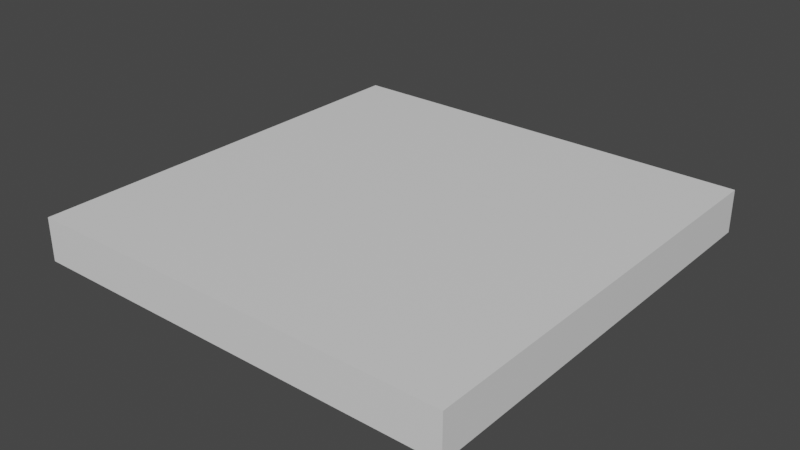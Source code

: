 # Source: ConveyorRollerPlatformSource.blend  (saved by Blender 2.93.20; exported with 4.5.12 LTS)
import bpy
from mathutils import Matrix  # noqa: F401  (used for matrix-valued properties, if any)

bpy.ops.wm.read_factory_settings(use_empty=True)
scene = bpy.context.scene
scene.name = 'Scene'

# ---- collections
col_collection = bpy.data.collections.new('Collection'); scene.collection.children.link(col_collection)

# ---- materials (node trees are filled in below, after node groups)
mat_conveyor = bpy.data.materials.new('Conveyor')
mat_conveyor.use_transparent_shadow = False
mat_conveyor.roughness = 0.5

# ---- material node trees
mat_conveyor.use_nodes = True; mat_conveyor.node_tree.nodes.clear()
_N = mat_conveyor.node_tree.nodes; _L = mat_conveyor.node_tree.links
n0 = _N.new('ShaderNodeBsdfPrincipled'); n0.name = 'Principled BSDF'; n0.location = (10, 300)
n0.distribution = 'GGX'
n0.subsurface_method = 'BURLEY'
n0.inputs[3].default_value = 1.45
n0.inputs[27].default_value = (0.0, 0.0, 0.0, 1.0)
n0.inputs[28].default_value = 1.0
n1 = _N.new('ShaderNodeOutputMaterial'); n1.name = 'Material Output'; n1.location = (300, 300)
n2 = _N.new('ShaderNodeNormalMap'); n2.name = 'Normal Map'; n2.location = (-300, -300)
n2.label = 'Normal/Map'
n2.inputs[0].default_value = 0.0
_L.new(n0.outputs[0], n1.inputs[0])
_L.new(n2.outputs[0], n0.inputs[5])
n1.is_active_output = True

# ---- world
world_world = bpy.data.worlds.new('World'); scene.world = world_world
world_world.use_nodes = True; world_world.node_tree.nodes.clear()
_N = world_world.node_tree.nodes; _L = world_world.node_tree.links
n0 = _N.new('ShaderNodeOutputWorld'); n0.name = 'World Output'; n0.location = (300, 300)
n1 = _N.new('ShaderNodeBackground'); n1.name = 'Background'; n1.location = (10, 300)
n1.inputs[0].default_value = (0.05088, 0.05088, 0.05088, 1.0)
_L.new(n1.outputs[0], n0.inputs[0])
n0.is_active_output = True
world_world.color = (0.05088, 0.05088, 0.05088)
world_world.use_sun_shadow = False
world_world.sun_shadow_jitter_overblur = 0.0

# ---- meshes
me_cube_002 = bpy.data.meshes.new('Cube.002')
me_cube_002.from_pydata([(-1.0, -1.0, 1.0), (-1.0, -1.0, 1.2), (-1.0, 1.0, 1.0), (-1.0, 1.0, 1.2), (1.0, -1.0, 1.0), (1.0, -1.0, 1.2), (1.0, 1.0, 1.0), (1.0, 1.0, 1.2)], [], [(0, 1, 3, 2), (2, 3, 7, 6), (6, 7, 5, 4), (4, 5, 1, 0), (2, 6, 4, 0), (1, 5, 7, 3)])
me_cube_002.polygons.foreach_set('use_smooth', [True] * 6)
_k = set([(0, 1), (0, 2), (0, 4), (1, 3), (1, 5), (2, 3), (2, 6), (3, 7), (4, 5), (4, 6), (5, 7), (6, 7)])
me_cube_002.attributes.new('sharp_edge', 'BOOLEAN', 'EDGE').data.foreach_set('value', [ (min(e.vertices), max(e.vertices)) in _k for e in me_cube_002.edges])
_uv = me_cube_002.uv_layers.new(name='UVMap')
_uv.uv.foreach_set('vector', [0.295, 0.9847, 0.2481, 0.9847, 0.2481, 0.5153, 0.295, 0.5153, 0.1398, 0.9847, 0.09291, 0.9847, 0.09291, 0.5153, 0.1398, 0.5153, 0.2174, 0.9847, 0.1705, 0.9847, 0.1705, 0.5153, 0.2174, 0.5153, 0.06226, 0.9847, 0.01532, 0.9847, 0.01532, 0.5153, 0.06226, 0.5153, 0.4847, 0.01532, 0.4847, 0.4847, 0.01532, 0.4847, 0.01532, 0.01532, 0.5153, 0.4847, 0.5153, 0.01532, 0.9847, 0.01532, 0.9847, 0.4847])
me_cube_002.materials.append(mat_conveyor)
me_cube_002.use_remesh_fix_poles = True
me_cube_002.use_remesh_preserve_attributes = False
me_cube_002.update()
me_cube_002.normals_split_custom_set([tuple(v) for v in zip(*[iter([-1.0, 0.0, 0.0, -1.0, 0.0, 0.0, -1.0, 0.0, 0.0, -1.0, 0.0, 0.0, 0.0, 1.0, -2.98e-07, 0.0, 1.0, -2.98e-07, 0.0, 1.0, -2.98e-07, 0.0, 1.0, -2.98e-07, 1.0, 0.0, 0.0, 1.0, 0.0, 0.0, 1.0, 0.0, 0.0, 1.0, 0.0, 0.0, 0.0, -1.0, 0.0, 0.0, -1.0, 0.0, 0.0, -1.0, 0.0, 0.0, -1.0, 0.0, 0.0, -1.192e-07, -1.0, 0.0, -1.192e-07, -1.0, 0.0, -1.192e-07, -1.0, 0.0, -1.192e-07, -1.0, 0.0, 1.192e-07, 1.0, 0.0, 1.192e-07, 1.0, 0.0, 1.192e-07, 1.0, 0.0, 1.192e-07, 1.0])] * 3)])

# ---- objects
ob_cube_002 = bpy.data.objects.new('Cube.002', me_cube_002)

# ---- transforms, parenting, visibility, modifiers, constraints
ob_cube_002.location = (0.0, 0.0, 0.0)
ob_cube_002.color = (0.8, 0.8, 0.8, 1.0)

# ---- collection membership
col_collection.objects.link(ob_cube_002)

# ---- scene / render settings (as saved in the file)
scene.frame_start = 1; scene.frame_end = 250; scene.frame_set(0)
scene.render.engine = 'BLENDER_EEVEE_NEXT'
scene.cycles.use_denoising = False
scene.cycles.samples = 128
scene.cycles.sampling_pattern = 'TABULATED_SOBOL'
scene.cycles.use_adaptive_sampling = False
scene.cycles.use_light_tree = False
scene.view_settings.view_transform = 'Filmic'
bpy.context.view_layer.update()

# ---- added for rendering (the .blend has no active camera and no usable light): camera, sun
cam_auto = bpy.data.cameras.new('AutoCamera')
cam_auto.lens = 50.0
cam_auto.sensor_width = 36.0
cam_auto.clip_end = 1000.0
ob_auto_camera = bpy.data.objects.new('AutoCamera', cam_auto)
scene.collection.objects.link(ob_auto_camera)
ob_auto_camera.location = (2.62346, -3.14816, 3.19877)
ob_auto_camera.rotation_euler = (1.09748, -7.21219e-08, 0.694738)
scene.camera = ob_auto_camera
light_auto_sun = bpy.data.lights.new('AutoSun', 'SUN')
light_auto_sun.energy = 3.0
light_auto_sun.angle = 0.0523599
ob_auto_sun = bpy.data.objects.new('AutoSun', light_auto_sun)
scene.collection.objects.link(ob_auto_sun)
ob_auto_sun.rotation_euler = (0.872665, 0.174533, 0.523599)
bpy.context.view_layer.update()

